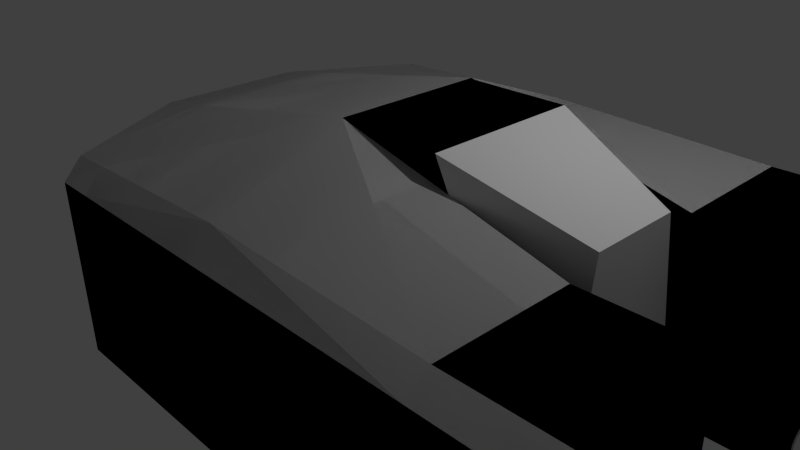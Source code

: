 # Source: HNNG-collision.blend  (saved by Blender 2.74.0; exported with 4.5.12 LTS)
import bpy
from mathutils import Matrix  # noqa: F401  (used for matrix-valued properties, if any)

bpy.ops.wm.read_factory_settings(use_empty=True)
scene = bpy.context.scene
scene.name = 'Scene'

# ---- collections
col_collection_1 = bpy.data.collections.new('Collection 1'); scene.collection.children.link(col_collection_1)
col_collection_8 = bpy.data.collections.new('Collection 8'); scene.collection.children.link(col_collection_8)

# ---- materials (node trees are filled in below, after node groups)
mat_material = bpy.data.materials.new('Material')
mat_material.alpha_threshold = 0.0
mat_material.use_transparent_shadow = False
mat_material.roughness = 0.5
mat_material.line_color = (0.0, 0.0, 0.0, 1.0)

# ---- material node trees

# ---- world
world_world = bpy.data.worlds.new('World'); scene.world = world_world
world_world.color = (0.05088, 0.05088, 0.05088)
world_world.use_sun_shadow = False
world_world.sun_shadow_jitter_overblur = 0.0
world_world.cycles.sampling_method = 'MANUAL'
world_world.cycles.sample_map_resolution = 256

# ---- cameras
cam_camera_001 = bpy.data.cameras.new('Camera.001')
cam_camera_001.clip_end = 100.0
cam_camera_001.lens = 35.0
cam_camera_001.sensor_width = 32.0
cam_camera_001.sensor_height = 18.0
cam_camera_001.ortho_scale = 7.314
cam_camera_001.dof.focus_distance = 0.0
cam_camera_001.dof.aperture_fstop = 128.0
cam_camera = bpy.data.cameras.new('Camera')
cam_camera.clip_end = 100.0
cam_camera.lens = 35.0
cam_camera.sensor_width = 32.0
cam_camera.sensor_height = 18.0
cam_camera.ortho_scale = 7.314
cam_camera.dof.focus_distance = 0.0
cam_camera.dof.aperture_fstop = 128.0

# ---- lights
light_lamp_001 = bpy.data.lights.new('Lamp.001', 'POINT')
light_lamp_001.transmission_factor = 0.0
light_lamp_001.cutoff_distance = 30.0
light_lamp_001.energy = 100.0
light_lamp_001.shadow_buffer_clip_start = 1.001
light_lamp_001.shadow_soft_size = 0.1
light_lamp_001.shadow_maximum_resolution = 0.006
light_lamp_001.use_absolute_resolution = True
light_lamp_001.cycles.use_multiple_importance_sampling = False
light_lamp = bpy.data.lights.new('Lamp', 'POINT')
light_lamp.transmission_factor = 0.0
light_lamp.cutoff_distance = 30.0
light_lamp.energy = 100.0
light_lamp.shadow_buffer_clip_start = 1.001
light_lamp.shadow_soft_size = 0.1
light_lamp.shadow_maximum_resolution = 0.006
light_lamp.use_absolute_resolution = True
light_lamp.cycles.use_multiple_importance_sampling = False

# ---- meshes
me_cube_004 = bpy.data.meshes.new('Cube.004')
me_cube_004.from_pydata([(-1.503, -1.0, -1.0), (-1.503, 1.0, -1.0), (-1.503, -1.0, 1.585), (-1.503, 1.0, 1.585), (0.363, 1.0, -0.9962), (0.363, -1.0, -0.9962), (0.363, 1.0, 2.273), (0.363, -1.0, 2.273), (0.363, -3.0, -1.0), (-1.0, -3.0, -1.0), (-1.0, -3.0, 1.323), (0.363, -3.0, 1.323), (0.363, 3.0, -1.0), (-1.0, 3.0, -1.0), (-1.0, 3.0, 1.323), (0.363, 3.0, 1.323), (1.898, 1.0, -1.0), (1.898, 1.0, 1.518), (1.898, -1.0, 1.518), (1.898, -1.0, -1.0), (1.898, -3.0, 1.323), (1.898, -3.0, -1.0), (1.898, 3.0, -1.0), (1.898, 3.0, 1.323), (2.614, 1.0, -1.0), (2.614, 1.0, 1.518), (2.614, -1.0, 1.518), (2.614, -1.0, -1.0), (2.614, -3.0, 1.323), (2.614, -3.0, -1.0), (2.614, 3.0, -1.0), (2.614, 3.0, 1.323), (-1.139, 1.0, -1.0), (-1.139, -1.0, -1.0), (-1.139, 1.0, 1.719), (-1.139, -1.0, 1.719), (-0.7335, -3.0, -1.0), (-0.7335, -3.0, 1.323), (-0.7335, 3.0, -1.0), (-0.7335, 3.0, 1.323), (0.363, 2.713, 1.627), (-1.072, 2.713, 1.528), (-1.072, 2.713, -1.0), (0.363, 2.713, -0.9995), (1.898, 2.713, 1.518), (1.898, 2.713, -1.0), (2.614, 2.713, 1.518), (2.614, 2.713, -1.0), (-0.7917, 2.713, -1.0), (-0.7917, 2.713, 1.547), (0.363, -2.694, -0.9994), (-1.077, -2.694, -1.0), (-1.077, -2.694, 1.529), (0.363, -2.694, 1.634), (1.898, -2.694, -1.0), (1.898, -2.694, 1.518), (2.614, -2.694, -1.0), (2.614, -2.694, 1.518), (-0.7956, -2.694, 1.549), (-0.7956, -2.694, -1.0), (0.3609, -1.0, -1.0), (0.3609, -1.0, 2.258), (0.3609, 1.0, -1.0), (0.3609, 1.0, 2.258), (1.384, -1.0, -1.0), (1.06, -1.0, 2.258), (1.384, 1.0, -1.0), (1.06, 1.0, 2.258), (1.896, 0.5869, 1.667), (1.896, 1.0, -1.0), (1.896, -0.5869, 1.667), (1.896, -1.0, -1.0), (2.391, 2.006, 0.9154), (2.749, 2.006, 0.9154), (2.391, 2.143, 0.902), (2.749, 2.143, 0.902), (2.391, 2.274, 0.8622), (2.749, 2.274, 0.8622), (2.391, 2.395, 0.7975), (2.749, 2.395, 0.7975), (2.391, 2.501, 0.7104), (2.749, 2.501, 0.7104), (2.391, 2.588, 0.6043), (2.749, 2.588, 0.6043), (2.391, 2.653, 0.4833), (2.749, 2.653, 0.4833), (2.391, 2.693, 0.352), (2.749, 2.693, 0.352), (2.391, 2.706, 0.2154), (2.749, 2.706, 0.2154), (2.391, 2.693, 0.07888), (2.749, 2.693, 0.07888), (2.391, 2.653, -0.05243), (2.749, 2.653, -0.05243), (2.391, 2.588, -0.1735), (2.749, 2.588, -0.1735), (2.391, 2.501, -0.2795), (2.749, 2.501, -0.2795), (2.391, 2.395, -0.3666), (2.749, 2.395, -0.3666), (2.391, 2.274, -0.4313), (2.749, 2.274, -0.4313), (2.391, 2.143, -0.4711), (2.749, 2.143, -0.4711), (2.391, 2.006, -0.4846), (2.749, 2.006, -0.4846), (2.391, 1.87, -0.4711), (2.749, 1.87, -0.4711), (2.391, 1.738, -0.4313), (2.749, 1.738, -0.4313), (2.391, 1.617, -0.3666), (2.749, 1.617, -0.3666), (2.391, 1.511, -0.2795), (2.749, 1.511, -0.2795), (2.391, 1.424, -0.1735), (2.749, 1.424, -0.1735), (2.391, 1.36, -0.05243), (2.749, 1.36, -0.05243), (2.391, 1.32, 0.07888), (2.749, 1.32, 0.07888), (2.391, 1.306, 0.2154), (2.749, 1.306, 0.2154), (2.391, 1.32, 0.352), (2.749, 1.32, 0.352), (2.391, 1.36, 0.4833), (2.749, 1.36, 0.4833), (2.391, 1.424, 0.6043), (2.749, 1.424, 0.6043), (2.391, 1.511, 0.7104), (2.749, 1.511, 0.7104), (2.391, 1.617, 0.7975), (2.749, 1.617, 0.7975), (2.391, 1.738, 0.8622), (2.749, 1.738, 0.8622), (2.391, 1.87, 0.902), (2.749, 1.87, 0.902), (2.391, -1.994, 0.9154), (2.749, -1.994, 0.9154), (2.391, -1.857, 0.902), (2.749, -1.857, 0.902), (2.391, -1.726, 0.8622), (2.749, -1.726, 0.8622), (2.391, -1.605, 0.7975), (2.749, -1.605, 0.7975), (2.391, -1.499, 0.7104), (2.749, -1.499, 0.7104), (2.391, -1.412, 0.6043), (2.749, -1.412, 0.6043), (2.391, -1.347, 0.4833), (2.749, -1.347, 0.4833), (2.391, -1.307, 0.352), (2.749, -1.307, 0.352), (2.391, -1.294, 0.2154), (2.749, -1.294, 0.2154), (2.391, -1.307, 0.07888), (2.749, -1.307, 0.07888), (2.391, -1.347, -0.05243), (2.749, -1.347, -0.05243), (2.391, -1.412, -0.1735), (2.749, -1.412, -0.1735), (2.391, -1.499, -0.2795), (2.749, -1.499, -0.2795), (2.391, -1.605, -0.3666), (2.749, -1.605, -0.3666), (2.391, -1.726, -0.4313), (2.749, -1.726, -0.4313), (2.391, -1.857, -0.4711), (2.749, -1.857, -0.4711), (2.391, -1.994, -0.4846), (2.749, -1.994, -0.4846), (2.391, -2.13, -0.4711), (2.749, -2.13, -0.4711), (2.391, -2.262, -0.4313), (2.749, -2.262, -0.4313), (2.391, -2.383, -0.3666), (2.749, -2.383, -0.3666), (2.391, -2.489, -0.2795), (2.749, -2.489, -0.2795), (2.391, -2.576, -0.1735), (2.749, -2.576, -0.1735), (2.391, -2.64, -0.05243), (2.749, -2.64, -0.05243), (2.391, -2.68, 0.07888), (2.749, -2.68, 0.07888), (2.391, -2.694, 0.2154), (2.749, -2.694, 0.2154), (2.391, -2.68, 0.352), (2.749, -2.68, 0.352), (2.391, -2.64, 0.4833), (2.749, -2.64, 0.4833), (2.391, -2.576, 0.6043), (2.749, -2.576, 0.6043), (2.391, -2.489, 0.7104), (2.749, -2.489, 0.7104), (2.391, -2.383, 0.7975), (2.749, -2.383, 0.7975), (2.391, -2.262, 0.8622), (2.749, -2.262, 0.8622), (2.391, -2.13, 0.902), (2.749, -2.13, 0.902), (2.517, 1.306, -0.4746), (2.624, 1.306, -0.4746), (2.517, 1.347, -0.4786), (2.624, 1.347, -0.4786), (2.517, 1.387, -0.4905), (2.624, 1.387, -0.4905), (2.517, 1.423, -0.5099), (2.624, 1.423, -0.5099), (2.517, 1.455, -0.5361), (2.624, 1.455, -0.5361), (2.517, 1.481, -0.5679), (2.624, 1.481, -0.5679), (2.517, 1.5, -0.6042), (2.624, 1.5, -0.6042), (2.517, 1.512, -0.6436), (2.624, 1.512, -0.6436), (2.517, 1.516, -0.6846), (2.624, 1.516, -0.6846), (2.517, 1.512, -0.7255), (2.624, 1.512, -0.7255), (2.517, 1.5, -0.7649), (2.624, 1.5, -0.7649), (2.517, 1.481, -0.8012), (2.624, 1.481, -0.8012), (2.517, 1.455, -0.833), (2.624, 1.455, -0.833), (2.517, 1.423, -0.8592), (2.624, 1.423, -0.8592), (2.517, 1.387, -0.8786), (2.624, 1.387, -0.8786), (2.517, 1.347, -0.8905), (2.624, 1.347, -0.8905), (2.517, 1.306, -0.8946), (2.624, 1.306, -0.8946), (2.517, 1.265, -0.8905), (2.624, 1.265, -0.8905), (2.517, 1.226, -0.8786), (2.624, 1.226, -0.8786), (2.517, 1.19, -0.8592), (2.624, 1.19, -0.8592), (2.517, 1.158, -0.833), (2.624, 1.158, -0.833), (2.517, 1.132, -0.8012), (2.624, 1.132, -0.8012), (2.517, 1.112, -0.7649), (2.624, 1.112, -0.7649), (2.517, 1.1, -0.7255), (2.624, 1.1, -0.7255), (2.517, 1.096, -0.6846), (2.624, 1.096, -0.6846), (2.517, 1.1, -0.6436), (2.624, 1.1, -0.6436), (2.517, 1.112, -0.6042), (2.624, 1.112, -0.6042), (2.517, 1.132, -0.5679), (2.624, 1.132, -0.5679), (2.517, 1.158, -0.5361), (2.624, 1.158, -0.5361), (2.517, 1.19, -0.5099), (2.624, 1.19, -0.5099), (2.517, 1.226, -0.4905), (2.624, 1.226, -0.4905), (2.517, 1.265, -0.4786), (2.624, 1.265, -0.4786), (2.517, -1.294, -0.4746), (2.624, -1.294, -0.4746), (2.517, -1.253, -0.4786), (2.624, -1.253, -0.4786), (2.517, -1.213, -0.4905), (2.624, -1.213, -0.4905), (2.517, -1.177, -0.5099), (2.624, -1.177, -0.5099), (2.517, -1.145, -0.5361), (2.624, -1.145, -0.5361), (2.517, -1.119, -0.5679), (2.624, -1.119, -0.5679), (2.517, -1.1, -0.6042), (2.624, -1.1, -0.6042), (2.517, -1.088, -0.6436), (2.624, -1.088, -0.6436), (2.517, -1.084, -0.6846), (2.624, -1.084, -0.6846), (2.517, -1.088, -0.7255), (2.624, -1.088, -0.7255), (2.517, -1.1, -0.7649), (2.624, -1.1, -0.7649), (2.517, -1.119, -0.8012), (2.624, -1.119, -0.8012), (2.517, -1.145, -0.833), (2.624, -1.145, -0.833), (2.517, -1.177, -0.8592), (2.624, -1.177, -0.8592), (2.517, -1.213, -0.8786), (2.624, -1.213, -0.8786), (2.517, -1.253, -0.8905), (2.624, -1.253, -0.8905), (2.517, -1.294, -0.8946), (2.624, -1.294, -0.8946), (2.517, -1.335, -0.8905), (2.624, -1.335, -0.8905), (2.517, -1.374, -0.8786), (2.624, -1.374, -0.8786), (2.517, -1.41, -0.8592), (2.624, -1.41, -0.8592), (2.517, -1.442, -0.833), (2.624, -1.442, -0.833), (2.517, -1.468, -0.8012), (2.624, -1.468, -0.8012), (2.517, -1.488, -0.7649), (2.624, -1.488, -0.7649), (2.517, -1.5, -0.7255), (2.624, -1.5, -0.7255), (2.517, -1.504, -0.6846), (2.624, -1.504, -0.6846), (2.517, -1.5, -0.6436), (2.624, -1.5, -0.6436), (2.517, -1.488, -0.6042), (2.624, -1.488, -0.6042), (2.517, -1.468, -0.5679), (2.624, -1.468, -0.5679), (2.517, -1.442, -0.5361), (2.624, -1.442, -0.5361), (2.517, -1.41, -0.5099), (2.624, -1.41, -0.5099), (2.517, -1.374, -0.4905), (2.624, -1.374, -0.4905), (2.517, -1.335, -0.4786), (2.624, -1.335, -0.4786)], [], [(32, 33, 0, 1), (34, 3, 2, 35), (59, 50, 8, 36), (0, 2, 3, 1), (49, 40, 15, 39), (6, 5, 4), (36, 37, 10, 9), (58, 52, 10, 37), (52, 51, 9, 10), (53, 11, 20, 55), (39, 38, 13, 14), (42, 41, 14, 13), (12, 15, 23, 22), (48, 42, 13, 38), (55, 20, 28, 57), (44, 17, 25, 46), (6, 4, 16, 17), (11, 8, 21, 20), (40, 6, 17, 44), (5, 7, 18, 19), (43, 12, 22, 45), (50, 5, 19, 54), (56, 57, 28, 29), (46, 47, 30, 31), (20, 21, 29, 28), (17, 16, 24, 25), (45, 22, 30, 47), (22, 23, 31, 30), (54, 19, 27, 56), (19, 18, 26, 27), (43, 48, 38, 12), (15, 12, 38, 39), (53, 58, 37, 11), (8, 11, 37, 36), (41, 49, 39, 14), (51, 59, 36, 9), (6, 34, 35, 7), (4, 5, 33, 32), (6, 7, 5), (3, 34, 49, 41), (4, 32, 48, 43), (16, 45, 47, 24), (25, 24, 47, 46), (4, 43, 45, 16), (15, 40, 44, 23), (23, 44, 46, 31), (32, 1, 42, 48), (1, 3, 41, 42), (34, 6, 40, 49), (0, 33, 59, 51), (7, 35, 58, 53), (21, 54, 56, 29), (27, 26, 57, 56), (8, 50, 54, 21), (18, 55, 57, 26), (7, 53, 55, 18), (2, 0, 51, 52), (35, 2, 52, 58), (33, 5, 50, 59), (61, 63, 62, 60), (63, 67, 66, 62), (64, 66, 69, 71), (65, 61, 60, 64), (60, 62, 66, 64), (65, 67, 63, 61), (68, 70, 71, 69), (67, 65, 70, 68), (66, 67, 68, 69), (65, 64, 71, 70), (72, 73, 75, 74), (74, 75, 77, 76), (76, 77, 79, 78), (78, 79, 81, 80), (80, 81, 83, 82), (82, 83, 85, 84), (84, 85, 87, 86), (86, 87, 89, 88), (88, 89, 91, 90), (90, 91, 93, 92), (92, 93, 95, 94), (94, 95, 97, 96), (96, 97, 99, 98), (98, 99, 101, 100), (100, 101, 103, 102), (102, 103, 105, 104), (104, 105, 107, 106), (106, 107, 109, 108), (108, 109, 111, 110), (110, 111, 113, 112), (112, 113, 115, 114), (114, 115, 117, 116), (116, 117, 119, 118), (118, 119, 121, 120), (120, 121, 123, 122), (122, 123, 125, 124), (124, 125, 127, 126), (126, 127, 129, 128), (128, 129, 131, 130), (130, 131, 133, 132), (75, 73, 135, 133, 131, 129, 127, 125, 123, 121, 119, 117, 115, 113, 111, 109, 107, 105, 103, 101, 99, 97, 95, 93, 91, 89, 87, 85, 83, 81, 79, 77), (134, 135, 73, 72), (132, 133, 135, 134), (72, 74, 76, 78, 80, 82, 84, 86, 88, 90, 92, 94, 96, 98, 100, 102, 104, 106, 108, 110, 112, 114, 116, 118, 120, 122, 124, 126, 128, 130, 132, 134), (136, 137, 139, 138), (138, 139, 141, 140), (140, 141, 143, 142), (142, 143, 145, 144), (144, 145, 147, 146), (146, 147, 149, 148), (148, 149, 151, 150), (150, 151, 153, 152), (152, 153, 155, 154), (154, 155, 157, 156), (156, 157, 159, 158), (158, 159, 161, 160), (160, 161, 163, 162), (162, 163, 165, 164), (164, 165, 167, 166), (166, 167, 169, 168), (168, 169, 171, 170), (170, 171, 173, 172), (172, 173, 175, 174), (174, 175, 177, 176), (176, 177, 179, 178), (178, 179, 181, 180), (180, 181, 183, 182), (182, 183, 185, 184), (184, 185, 187, 186), (186, 187, 189, 188), (188, 189, 191, 190), (190, 191, 193, 192), (192, 193, 195, 194), (194, 195, 197, 196), (139, 137, 199, 197, 195, 193, 191, 189, 187, 185, 183, 181, 179, 177, 175, 173, 171, 169, 167, 165, 163, 161, 159, 157, 155, 153, 151, 149, 147, 145, 143, 141), (198, 199, 137, 136), (196, 197, 199, 198), (136, 138, 140, 142, 144, 146, 148, 150, 152, 154, 156, 158, 160, 162, 164, 166, 168, 170, 172, 174, 176, 178, 180, 182, 184, 186, 188, 190, 192, 194, 196, 198), (200, 201, 203, 202), (202, 203, 205, 204), (204, 205, 207, 206), (206, 207, 209, 208), (208, 209, 211, 210), (210, 211, 213, 212), (212, 213, 215, 214), (214, 215, 217, 216), (216, 217, 219, 218), (218, 219, 221, 220), (220, 221, 223, 222), (222, 223, 225, 224), (224, 225, 227, 226), (226, 227, 229, 228), (228, 229, 231, 230), (230, 231, 233, 232), (232, 233, 235, 234), (234, 235, 237, 236), (236, 237, 239, 238), (238, 239, 241, 240), (240, 241, 243, 242), (242, 243, 245, 244), (244, 245, 247, 246), (246, 247, 249, 248), (248, 249, 251, 250), (250, 251, 253, 252), (252, 253, 255, 254), (254, 255, 257, 256), (256, 257, 259, 258), (258, 259, 261, 260), (203, 201, 263, 261, 259, 257, 255, 253, 251, 249, 247, 245, 243, 241, 239, 237, 235, 233, 231, 229, 227, 225, 223, 221, 219, 217, 215, 213, 211, 209, 207, 205), (262, 263, 201, 200), (260, 261, 263, 262), (200, 202, 204, 206, 208, 210, 212, 214, 216, 218, 220, 222, 224, 226, 228, 230, 232, 234, 236, 238, 240, 242, 244, 246, 248, 250, 252, 254, 256, 258, 260, 262), (264, 265, 267, 266), (266, 267, 269, 268), (268, 269, 271, 270), (270, 271, 273, 272), (272, 273, 275, 274), (274, 275, 277, 276), (276, 277, 279, 278), (278, 279, 281, 280), (280, 281, 283, 282), (282, 283, 285, 284), (284, 285, 287, 286), (286, 287, 289, 288), (288, 289, 291, 290), (290, 291, 293, 292), (292, 293, 295, 294), (294, 295, 297, 296), (296, 297, 299, 298), (298, 299, 301, 300), (300, 301, 303, 302), (302, 303, 305, 304), (304, 305, 307, 306), (306, 307, 309, 308), (308, 309, 311, 310), (310, 311, 313, 312), (312, 313, 315, 314), (314, 315, 317, 316), (316, 317, 319, 318), (318, 319, 321, 320), (320, 321, 323, 322), (322, 323, 325, 324), (267, 265, 327, 325, 323, 321, 319, 317, 315, 313, 311, 309, 307, 305, 303, 301, 299, 297, 295, 293, 291, 289, 287, 285, 283, 281, 279, 277, 275, 273, 271, 269), (326, 327, 265, 264), (324, 325, 327, 326), (264, 266, 268, 270, 272, 274, 276, 278, 280, 282, 284, 286, 288, 290, 292, 294, 296, 298, 300, 302, 304, 306, 308, 310, 312, 314, 316, 318, 320, 322, 324, 326)])
me_cube_004.materials.append(mat_material)
me_cube_004.use_remesh_preserve_volume = False
me_cube_004.use_remesh_preserve_attributes = False
me_cube_004.use_mirror_vertex_groups = False
me_cube_004.update()
me_cube = bpy.data.meshes.new('Cube')
me_cube.from_pydata([(-1.503, -1.0, -1.0), (-1.503, 1.0, -1.0), (-1.503, -1.0, 1.585), (-1.503, 1.0, 1.585), (0.363, 1.0, -0.9962), (0.363, -1.0, -0.9962), (0.363, 1.0, 2.273), (0.363, -1.0, 2.273), (0.363, -3.0, -1.0), (-1.0, -3.0, -1.0), (-1.0, -3.0, 1.323), (0.363, -3.0, 1.323), (0.363, 3.0, -1.0), (-1.0, 3.0, -1.0), (-1.0, 3.0, 1.323), (0.363, 3.0, 1.323), (1.898, 1.0, -1.0), (1.898, 1.0, 1.518), (1.898, -1.0, 1.518), (1.898, -1.0, -1.0), (1.898, -3.0, 1.323), (1.898, -3.0, -1.0), (1.898, 3.0, -1.0), (1.898, 3.0, 1.323), (2.614, 1.0, -1.0), (2.614, 1.0, 1.518), (2.614, -1.0, 1.518), (2.614, -1.0, -1.0), (2.614, -3.0, 1.323), (2.614, -3.0, -1.0), (2.614, 3.0, -1.0), (2.614, 3.0, 1.323), (-1.139, 1.0, -1.0), (-1.139, -1.0, -1.0), (-1.139, 1.0, 1.719), (-1.139, -1.0, 1.719), (-0.7335, -3.0, -1.0), (-0.7335, -3.0, 1.323), (-0.7335, 3.0, -1.0), (-0.7335, 3.0, 1.323), (0.363, 2.713, 1.627), (-1.072, 2.713, 1.528), (-1.072, 2.713, -1.0), (0.363, 2.713, -0.9995), (1.898, 2.713, 1.518), (1.898, 2.713, -1.0), (2.614, 2.713, 1.518), (2.614, 2.713, -1.0), (-0.7917, 2.713, -1.0), (-0.7917, 2.713, 1.547), (0.363, -2.694, -0.9994), (-1.077, -2.694, -1.0), (-1.077, -2.694, 1.529), (0.363, -2.694, 1.634), (1.898, -2.694, -1.0), (1.898, -2.694, 1.518), (2.614, -2.694, -1.0), (2.614, -2.694, 1.518), (-0.7956, -2.694, 1.549), (-0.7956, -2.694, -1.0)], [], [(32, 33, 0, 1), (34, 3, 2, 35), (59, 50, 8, 36), (0, 2, 3, 1), (49, 40, 15, 39), (6, 5, 4), (36, 37, 10, 9), (58, 52, 10, 37), (52, 51, 9, 10), (53, 11, 20, 55), (39, 38, 13, 14), (42, 41, 14, 13), (12, 15, 23, 22), (48, 42, 13, 38), (55, 20, 28, 57), (44, 17, 25, 46), (6, 4, 16, 17), (11, 8, 21, 20), (40, 6, 17, 44), (5, 7, 18, 19), (43, 12, 22, 45), (50, 5, 19, 54), (56, 57, 28, 29), (46, 47, 30, 31), (20, 21, 29, 28), (17, 16, 24, 25), (45, 22, 30, 47), (22, 23, 31, 30), (54, 19, 27, 56), (19, 18, 26, 27), (43, 48, 38, 12), (15, 12, 38, 39), (53, 58, 37, 11), (8, 11, 37, 36), (41, 49, 39, 14), (51, 59, 36, 9), (6, 34, 35, 7), (4, 5, 33, 32), (6, 7, 5), (3, 34, 49, 41), (4, 32, 48, 43), (16, 45, 47, 24), (25, 24, 47, 46), (4, 43, 45, 16), (15, 40, 44, 23), (23, 44, 46, 31), (32, 1, 42, 48), (1, 3, 41, 42), (34, 6, 40, 49), (0, 33, 59, 51), (7, 35, 58, 53), (21, 54, 56, 29), (27, 26, 57, 56), (8, 50, 54, 21), (18, 55, 57, 26), (7, 53, 55, 18), (2, 0, 51, 52), (35, 2, 52, 58), (33, 5, 50, 59)])
me_cube.materials.append(mat_material)
me_cube.use_remesh_preserve_volume = False
me_cube.use_remesh_preserve_attributes = False
me_cube.use_mirror_vertex_groups = False
me_cube.update()
me_cylinder_003 = bpy.data.meshes.new('Cylinder.003')
me_cylinder_003.from_pydata([(0.0, 1.0, -1.0), (0.0, 1.0, 1.0), (0.1951, 0.9808, -1.0), (0.1951, 0.9808, 1.0), (0.3827, 0.9239, -1.0), (0.3827, 0.9239, 1.0), (0.5556, 0.8315, -1.0), (0.5556, 0.8315, 1.0), (0.7071, 0.7071, -1.0), (0.7071, 0.7071, 1.0), (0.8315, 0.5556, -1.0), (0.8315, 0.5556, 1.0), (0.9239, 0.3827, -1.0), (0.9239, 0.3827, 1.0), (0.9808, 0.1951, -1.0), (0.9808, 0.1951, 1.0), (1.0, 7.55e-08, -1.0), (1.0, 7.55e-08, 1.0), (0.9808, -0.1951, -1.0), (0.9808, -0.1951, 1.0), (0.9239, -0.3827, -1.0), (0.9239, -0.3827, 1.0), (0.8315, -0.5556, -1.0), (0.8315, -0.5556, 1.0), (0.7071, -0.7071, -1.0), (0.7071, -0.7071, 1.0), (0.5556, -0.8315, -1.0), (0.5556, -0.8315, 1.0), (0.3827, -0.9239, -1.0), (0.3827, -0.9239, 1.0), (0.1951, -0.9808, -1.0), (0.1951, -0.9808, 1.0), (-3.258e-07, -1.0, -1.0), (-3.258e-07, -1.0, 1.0), (-0.1951, -0.9808, -1.0), (-0.1951, -0.9808, 1.0), (-0.3827, -0.9239, -1.0), (-0.3827, -0.9239, 1.0), (-0.5556, -0.8315, -1.0), (-0.5556, -0.8315, 1.0), (-0.7071, -0.7071, -1.0), (-0.7071, -0.7071, 1.0), (-0.8315, -0.5556, -1.0), (-0.8315, -0.5556, 1.0), (-0.9239, -0.3827, -1.0), (-0.9239, -0.3827, 1.0), (-0.9808, -0.1951, -1.0), (-0.9808, -0.1951, 1.0), (-1.0, 9.656e-07, -1.0), (-1.0, 9.656e-07, 1.0), (-0.9808, 0.1951, -1.0), (-0.9808, 0.1951, 1.0), (-0.9239, 0.3827, -1.0), (-0.9239, 0.3827, 1.0), (-0.8315, 0.5556, -1.0), (-0.8315, 0.5556, 1.0), (-0.7071, 0.7071, -1.0), (-0.7071, 0.7071, 1.0), (-0.5556, 0.8315, -1.0), (-0.5556, 0.8315, 1.0), (-0.3827, 0.9239, -1.0), (-0.3827, 0.9239, 1.0), (-0.1951, 0.9808, -1.0), (-0.1951, 0.9808, 1.0)], [], [(0, 1, 3, 2), (2, 3, 5, 4), (4, 5, 7, 6), (6, 7, 9, 8), (8, 9, 11, 10), (10, 11, 13, 12), (12, 13, 15, 14), (14, 15, 17, 16), (16, 17, 19, 18), (18, 19, 21, 20), (20, 21, 23, 22), (22, 23, 25, 24), (24, 25, 27, 26), (26, 27, 29, 28), (28, 29, 31, 30), (30, 31, 33, 32), (32, 33, 35, 34), (34, 35, 37, 36), (36, 37, 39, 38), (38, 39, 41, 40), (40, 41, 43, 42), (42, 43, 45, 44), (44, 45, 47, 46), (46, 47, 49, 48), (48, 49, 51, 50), (50, 51, 53, 52), (52, 53, 55, 54), (54, 55, 57, 56), (56, 57, 59, 58), (58, 59, 61, 60), (3, 1, 63, 61, 59, 57, 55, 53, 51, 49, 47, 45, 43, 41, 39, 37, 35, 33, 31, 29, 27, 25, 23, 21, 19, 17, 15, 13, 11, 9, 7, 5), (62, 63, 1, 0), (60, 61, 63, 62), (0, 2, 4, 6, 8, 10, 12, 14, 16, 18, 20, 22, 24, 26, 28, 30, 32, 34, 36, 38, 40, 42, 44, 46, 48, 50, 52, 54, 56, 58, 60, 62)])
me_cylinder_003.use_remesh_preserve_volume = False
me_cylinder_003.use_remesh_preserve_attributes = False
me_cylinder_003.use_mirror_vertex_groups = False
me_cylinder_003.update()
me_cylinder_002 = bpy.data.meshes.new('Cylinder.002')
me_cylinder_002.from_pydata([(0.0, 1.0, -1.0), (0.0, 1.0, 1.0), (0.1951, 0.9808, -1.0), (0.1951, 0.9808, 1.0), (0.3827, 0.9239, -1.0), (0.3827, 0.9239, 1.0), (0.5556, 0.8315, -1.0), (0.5556, 0.8315, 1.0), (0.7071, 0.7071, -1.0), (0.7071, 0.7071, 1.0), (0.8315, 0.5556, -1.0), (0.8315, 0.5556, 1.0), (0.9239, 0.3827, -1.0), (0.9239, 0.3827, 1.0), (0.9808, 0.1951, -1.0), (0.9808, 0.1951, 1.0), (1.0, 7.55e-08, -1.0), (1.0, 7.55e-08, 1.0), (0.9808, -0.1951, -1.0), (0.9808, -0.1951, 1.0), (0.9239, -0.3827, -1.0), (0.9239, -0.3827, 1.0), (0.8315, -0.5556, -1.0), (0.8315, -0.5556, 1.0), (0.7071, -0.7071, -1.0), (0.7071, -0.7071, 1.0), (0.5556, -0.8315, -1.0), (0.5556, -0.8315, 1.0), (0.3827, -0.9239, -1.0), (0.3827, -0.9239, 1.0), (0.1951, -0.9808, -1.0), (0.1951, -0.9808, 1.0), (-3.258e-07, -1.0, -1.0), (-3.258e-07, -1.0, 1.0), (-0.1951, -0.9808, -1.0), (-0.1951, -0.9808, 1.0), (-0.3827, -0.9239, -1.0), (-0.3827, -0.9239, 1.0), (-0.5556, -0.8315, -1.0), (-0.5556, -0.8315, 1.0), (-0.7071, -0.7071, -1.0), (-0.7071, -0.7071, 1.0), (-0.8315, -0.5556, -1.0), (-0.8315, -0.5556, 1.0), (-0.9239, -0.3827, -1.0), (-0.9239, -0.3827, 1.0), (-0.9808, -0.1951, -1.0), (-0.9808, -0.1951, 1.0), (-1.0, 9.656e-07, -1.0), (-1.0, 9.656e-07, 1.0), (-0.9808, 0.1951, -1.0), (-0.9808, 0.1951, 1.0), (-0.9239, 0.3827, -1.0), (-0.9239, 0.3827, 1.0), (-0.8315, 0.5556, -1.0), (-0.8315, 0.5556, 1.0), (-0.7071, 0.7071, -1.0), (-0.7071, 0.7071, 1.0), (-0.5556, 0.8315, -1.0), (-0.5556, 0.8315, 1.0), (-0.3827, 0.9239, -1.0), (-0.3827, 0.9239, 1.0), (-0.1951, 0.9808, -1.0), (-0.1951, 0.9808, 1.0)], [], [(0, 1, 3, 2), (2, 3, 5, 4), (4, 5, 7, 6), (6, 7, 9, 8), (8, 9, 11, 10), (10, 11, 13, 12), (12, 13, 15, 14), (14, 15, 17, 16), (16, 17, 19, 18), (18, 19, 21, 20), (20, 21, 23, 22), (22, 23, 25, 24), (24, 25, 27, 26), (26, 27, 29, 28), (28, 29, 31, 30), (30, 31, 33, 32), (32, 33, 35, 34), (34, 35, 37, 36), (36, 37, 39, 38), (38, 39, 41, 40), (40, 41, 43, 42), (42, 43, 45, 44), (44, 45, 47, 46), (46, 47, 49, 48), (48, 49, 51, 50), (50, 51, 53, 52), (52, 53, 55, 54), (54, 55, 57, 56), (56, 57, 59, 58), (58, 59, 61, 60), (3, 1, 63, 61, 59, 57, 55, 53, 51, 49, 47, 45, 43, 41, 39, 37, 35, 33, 31, 29, 27, 25, 23, 21, 19, 17, 15, 13, 11, 9, 7, 5), (62, 63, 1, 0), (60, 61, 63, 62), (0, 2, 4, 6, 8, 10, 12, 14, 16, 18, 20, 22, 24, 26, 28, 30, 32, 34, 36, 38, 40, 42, 44, 46, 48, 50, 52, 54, 56, 58, 60, 62)])
me_cylinder_002.use_remesh_preserve_volume = False
me_cylinder_002.use_remesh_preserve_attributes = False
me_cylinder_002.use_mirror_vertex_groups = False
me_cylinder_002.update()
me_cylinder_001 = bpy.data.meshes.new('Cylinder.001')
me_cylinder_001.from_pydata([(0.0, 1.0, -1.0), (0.0, 1.0, 1.0), (0.1951, 0.9808, -1.0), (0.1951, 0.9808, 1.0), (0.3827, 0.9239, -1.0), (0.3827, 0.9239, 1.0), (0.5556, 0.8315, -1.0), (0.5556, 0.8315, 1.0), (0.7071, 0.7071, -1.0), (0.7071, 0.7071, 1.0), (0.8315, 0.5556, -1.0), (0.8315, 0.5556, 1.0), (0.9239, 0.3827, -1.0), (0.9239, 0.3827, 1.0), (0.9808, 0.1951, -1.0), (0.9808, 0.1951, 1.0), (1.0, 7.55e-08, -1.0), (1.0, 7.55e-08, 1.0), (0.9808, -0.1951, -1.0), (0.9808, -0.1951, 1.0), (0.9239, -0.3827, -1.0), (0.9239, -0.3827, 1.0), (0.8315, -0.5556, -1.0), (0.8315, -0.5556, 1.0), (0.7071, -0.7071, -1.0), (0.7071, -0.7071, 1.0), (0.5556, -0.8315, -1.0), (0.5556, -0.8315, 1.0), (0.3827, -0.9239, -1.0), (0.3827, -0.9239, 1.0), (0.1951, -0.9808, -1.0), (0.1951, -0.9808, 1.0), (-3.258e-07, -1.0, -1.0), (-3.258e-07, -1.0, 1.0), (-0.1951, -0.9808, -1.0), (-0.1951, -0.9808, 1.0), (-0.3827, -0.9239, -1.0), (-0.3827, -0.9239, 1.0), (-0.5556, -0.8315, -1.0), (-0.5556, -0.8315, 1.0), (-0.7071, -0.7071, -1.0), (-0.7071, -0.7071, 1.0), (-0.8315, -0.5556, -1.0), (-0.8315, -0.5556, 1.0), (-0.9239, -0.3827, -1.0), (-0.9239, -0.3827, 1.0), (-0.9808, -0.1951, -1.0), (-0.9808, -0.1951, 1.0), (-1.0, 9.656e-07, -1.0), (-1.0, 9.656e-07, 1.0), (-0.9808, 0.1951, -1.0), (-0.9808, 0.1951, 1.0), (-0.9239, 0.3827, -1.0), (-0.9239, 0.3827, 1.0), (-0.8315, 0.5556, -1.0), (-0.8315, 0.5556, 1.0), (-0.7071, 0.7071, -1.0), (-0.7071, 0.7071, 1.0), (-0.5556, 0.8315, -1.0), (-0.5556, 0.8315, 1.0), (-0.3827, 0.9239, -1.0), (-0.3827, 0.9239, 1.0), (-0.1951, 0.9808, -1.0), (-0.1951, 0.9808, 1.0)], [], [(0, 1, 3, 2), (2, 3, 5, 4), (4, 5, 7, 6), (6, 7, 9, 8), (8, 9, 11, 10), (10, 11, 13, 12), (12, 13, 15, 14), (14, 15, 17, 16), (16, 17, 19, 18), (18, 19, 21, 20), (20, 21, 23, 22), (22, 23, 25, 24), (24, 25, 27, 26), (26, 27, 29, 28), (28, 29, 31, 30), (30, 31, 33, 32), (32, 33, 35, 34), (34, 35, 37, 36), (36, 37, 39, 38), (38, 39, 41, 40), (40, 41, 43, 42), (42, 43, 45, 44), (44, 45, 47, 46), (46, 47, 49, 48), (48, 49, 51, 50), (50, 51, 53, 52), (52, 53, 55, 54), (54, 55, 57, 56), (56, 57, 59, 58), (58, 59, 61, 60), (3, 1, 63, 61, 59, 57, 55, 53, 51, 49, 47, 45, 43, 41, 39, 37, 35, 33, 31, 29, 27, 25, 23, 21, 19, 17, 15, 13, 11, 9, 7, 5), (62, 63, 1, 0), (60, 61, 63, 62), (0, 2, 4, 6, 8, 10, 12, 14, 16, 18, 20, 22, 24, 26, 28, 30, 32, 34, 36, 38, 40, 42, 44, 46, 48, 50, 52, 54, 56, 58, 60, 62)])
me_cylinder_001.use_remesh_preserve_volume = False
me_cylinder_001.use_remesh_preserve_attributes = False
me_cylinder_001.use_mirror_vertex_groups = False
me_cylinder_001.update()
me_cylinder = bpy.data.meshes.new('Cylinder')
me_cylinder.from_pydata([(0.0, 1.0, -1.0), (0.0, 1.0, 1.0), (0.1951, 0.9808, -1.0), (0.1951, 0.9808, 1.0), (0.3827, 0.9239, -1.0), (0.3827, 0.9239, 1.0), (0.5556, 0.8315, -1.0), (0.5556, 0.8315, 1.0), (0.7071, 0.7071, -1.0), (0.7071, 0.7071, 1.0), (0.8315, 0.5556, -1.0), (0.8315, 0.5556, 1.0), (0.9239, 0.3827, -1.0), (0.9239, 0.3827, 1.0), (0.9808, 0.1951, -1.0), (0.9808, 0.1951, 1.0), (1.0, 7.55e-08, -1.0), (1.0, 7.55e-08, 1.0), (0.9808, -0.1951, -1.0), (0.9808, -0.1951, 1.0), (0.9239, -0.3827, -1.0), (0.9239, -0.3827, 1.0), (0.8315, -0.5556, -1.0), (0.8315, -0.5556, 1.0), (0.7071, -0.7071, -1.0), (0.7071, -0.7071, 1.0), (0.5556, -0.8315, -1.0), (0.5556, -0.8315, 1.0), (0.3827, -0.9239, -1.0), (0.3827, -0.9239, 1.0), (0.1951, -0.9808, -1.0), (0.1951, -0.9808, 1.0), (-3.258e-07, -1.0, -1.0), (-3.258e-07, -1.0, 1.0), (-0.1951, -0.9808, -1.0), (-0.1951, -0.9808, 1.0), (-0.3827, -0.9239, -1.0), (-0.3827, -0.9239, 1.0), (-0.5556, -0.8315, -1.0), (-0.5556, -0.8315, 1.0), (-0.7071, -0.7071, -1.0), (-0.7071, -0.7071, 1.0), (-0.8315, -0.5556, -1.0), (-0.8315, -0.5556, 1.0), (-0.9239, -0.3827, -1.0), (-0.9239, -0.3827, 1.0), (-0.9808, -0.1951, -1.0), (-0.9808, -0.1951, 1.0), (-1.0, 9.656e-07, -1.0), (-1.0, 9.656e-07, 1.0), (-0.9808, 0.1951, -1.0), (-0.9808, 0.1951, 1.0), (-0.9239, 0.3827, -1.0), (-0.9239, 0.3827, 1.0), (-0.8315, 0.5556, -1.0), (-0.8315, 0.5556, 1.0), (-0.7071, 0.7071, -1.0), (-0.7071, 0.7071, 1.0), (-0.5556, 0.8315, -1.0), (-0.5556, 0.8315, 1.0), (-0.3827, 0.9239, -1.0), (-0.3827, 0.9239, 1.0), (-0.1951, 0.9808, -1.0), (-0.1951, 0.9808, 1.0)], [], [(0, 1, 3, 2), (2, 3, 5, 4), (4, 5, 7, 6), (6, 7, 9, 8), (8, 9, 11, 10), (10, 11, 13, 12), (12, 13, 15, 14), (14, 15, 17, 16), (16, 17, 19, 18), (18, 19, 21, 20), (20, 21, 23, 22), (22, 23, 25, 24), (24, 25, 27, 26), (26, 27, 29, 28), (28, 29, 31, 30), (30, 31, 33, 32), (32, 33, 35, 34), (34, 35, 37, 36), (36, 37, 39, 38), (38, 39, 41, 40), (40, 41, 43, 42), (42, 43, 45, 44), (44, 45, 47, 46), (46, 47, 49, 48), (48, 49, 51, 50), (50, 51, 53, 52), (52, 53, 55, 54), (54, 55, 57, 56), (56, 57, 59, 58), (58, 59, 61, 60), (3, 1, 63, 61, 59, 57, 55, 53, 51, 49, 47, 45, 43, 41, 39, 37, 35, 33, 31, 29, 27, 25, 23, 21, 19, 17, 15, 13, 11, 9, 7, 5), (62, 63, 1, 0), (60, 61, 63, 62), (0, 2, 4, 6, 8, 10, 12, 14, 16, 18, 20, 22, 24, 26, 28, 30, 32, 34, 36, 38, 40, 42, 44, 46, 48, 50, 52, 54, 56, 58, 60, 62)])
me_cylinder.use_remesh_preserve_volume = False
me_cylinder.use_remesh_preserve_attributes = False
me_cylinder.use_mirror_vertex_groups = False
me_cylinder.update()
me_cube_001 = bpy.data.meshes.new('Cube.001')
me_cube_001.from_pydata([(-0.9528, -1.0, -1.0), (-0.9528, -1.0, 2.258), (-0.9528, 1.0, -1.0), (-0.9528, 1.0, 2.258), (1.047, -1.0, -1.0), (0.4137, -1.0, 2.258), (1.047, 1.0, -1.0), (0.4137, 1.0, 2.258), (2.047, 0.5869, 1.667), (2.047, 1.0, -1.0), (2.047, -0.5869, 1.667), (2.047, -1.0, -1.0)], [], [(1, 3, 2, 0), (3, 7, 6, 2), (4, 6, 9, 11), (5, 1, 0, 4), (0, 2, 6, 4), (5, 7, 3, 1), (8, 10, 11, 9), (7, 5, 10, 8), (6, 7, 8, 9), (5, 4, 11, 10)])
me_cube_001.use_remesh_preserve_volume = False
me_cube_001.use_remesh_preserve_attributes = False
me_cube_001.use_mirror_vertex_groups = False
me_cube_001.update()

# ---- objects
ob_camera_001 = bpy.data.objects.new('Camera.001', cam_camera_001)
ob_lamp_001 = bpy.data.objects.new('Lamp.001', light_lamp_001)
ob_collider = bpy.data.objects.new('Collider', me_cube_004)
ob_body = bpy.data.objects.new('Body', me_cube)
ob_lamp = bpy.data.objects.new('Lamp', light_lamp)
ob_camera = bpy.data.objects.new('Camera', cam_camera)
ob_laser_left_001 = bpy.data.objects.new('laser left.001', me_cylinder_003)
ob_laser_left = bpy.data.objects.new('laser left', me_cylinder_002)
ob_barrel_right = bpy.data.objects.new('barrel right', me_cylinder_001)
ob_barrel_left = bpy.data.objects.new('barrel left', me_cylinder)
ob_visor = bpy.data.objects.new('Visor', me_cube_001)

# ---- transforms, parenting, visibility, modifiers, constraints
ob_camera_001.location = (7.481, -6.508, 5.344)
ob_camera_001.rotation_euler = (1.109, 0.01082, 0.8149)
ob_camera_001.lock_rotations_4d = False
ob_camera_001.empty_display_type = 'ARROWS'
ob_camera_001.color = (0.0, 0.0, 0.0, 0.0)
ob_camera_001.display_type = 'WIRE'
ob_camera_001.lineart.crease_threshold = 0.0
ob_lamp_001.location = (4.076, 1.005, 5.904)
ob_lamp_001.rotation_euler = (0.6503, 0.05522, 1.866)
ob_lamp_001.lock_rotations_4d = False
ob_lamp_001.empty_display_type = 'ARROWS'
ob_lamp_001.color = (0.0, 0.0, 0.0, 0.0)
ob_lamp_001.lineart.crease_threshold = 0.0
ob_collider.location = (0.0, 0.0, 0.0)
ob_collider.scale = (1.955, 1.0, 1.0)
ob_collider.lock_rotations_4d = False
ob_collider.empty_display_type = 'ARROWS'
ob_collider.lineart.crease_threshold = 0.0
ob_body.location = (0.0, 0.0, 0.0)
ob_body.scale = (1.955, 1.0, 1.0)
ob_body.lock_rotations_4d = False
ob_body.empty_display_type = 'ARROWS'
ob_body.lineart.crease_threshold = 0.0
ob_lamp.location = (4.076, 1.005, 5.904)
ob_lamp.rotation_euler = (0.6503, 0.05522, 1.866)
ob_lamp.lock_rotations_4d = False
ob_lamp.empty_display_type = 'ARROWS'
ob_lamp.color = (0.0, 0.0, 0.0, 0.0)
ob_lamp.lineart.crease_threshold = 0.0
ob_camera.location = (7.481, -6.508, 5.344)
ob_camera.rotation_euler = (1.109, 0.01082, 0.8149)
ob_camera.lock_rotations_4d = False
ob_camera.empty_display_type = 'ARROWS'
ob_camera.color = (0.0, 0.0, 0.0, 0.0)
ob_camera.display_type = 'WIRE'
ob_camera.lineart.crease_threshold = 0.0
ob_laser_left_001.location = (5.024, -1.294, -0.6846)
ob_laser_left_001.rotation_euler = (1.571, -0.0, 1.571)
ob_laser_left_001.scale = (0.21, 0.21, 0.105)
ob_laser_left_001.lineart.crease_threshold = 0.0
ob_laser_left.location = (5.024, 1.306, -0.6846)
ob_laser_left.rotation_euler = (1.571, -0.0, 1.571)
ob_laser_left.scale = (0.21, 0.21, 0.105)
ob_laser_left.lineart.crease_threshold = 0.0
ob_barrel_right.location = (5.024, -1.994, 0.2154)
ob_barrel_right.rotation_euler = (1.571, -0.0, 1.571)
ob_barrel_right.scale = (0.7, 0.7, 0.35)
ob_barrel_right.lineart.crease_threshold = 0.0
ob_barrel_left.location = (5.024, 2.006, 0.2154)
ob_barrel_left.rotation_euler = (1.571, -0.0, 1.571)
ob_barrel_left.scale = (0.7, 0.7, 0.35)
ob_barrel_left.lineart.crease_threshold = 0.0
ob_visor.location = (1.658, 0.0, 0.0)
ob_visor.lineart.crease_threshold = 0.0

# ---- collection membership
col_collection_1.objects.link(ob_camera_001)
col_collection_1.objects.link(ob_lamp_001)
col_collection_1.objects.link(ob_collider)
col_collection_1.objects.link(ob_body)
col_collection_1.objects.link(ob_lamp)
col_collection_1.objects.link(ob_camera)
col_collection_8.objects.link(ob_laser_left_001)
col_collection_8.objects.link(ob_laser_left)
col_collection_8.objects.link(ob_barrel_right)
col_collection_8.objects.link(ob_barrel_left)
col_collection_8.objects.link(ob_visor)

# ---- scene / render settings (as saved in the file)
scene.camera = ob_camera
scene.frame_start = 1; scene.frame_end = 250; scene.frame_set(1)
scene.render.engine = 'BLENDER_EEVEE_NEXT'
scene.render.resolution_percentage = 50
scene.render.dither_intensity = 0.0
scene.cycles.use_denoising = False
scene.cycles.samples = 10
scene.cycles.sampling_pattern = 'TABULATED_SOBOL'
scene.cycles.light_sampling_threshold = 0.0
scene.cycles.use_adaptive_sampling = False
scene.cycles.use_light_tree = False
scene.cycles.blur_glossy = 0.0
scene.cycles.pixel_filter_type = 'GAUSSIAN'
scene.cycles.sample_clamp_indirect = 0.0
scene.view_settings.view_transform = 'Standard'
bpy.context.view_layer.update()
